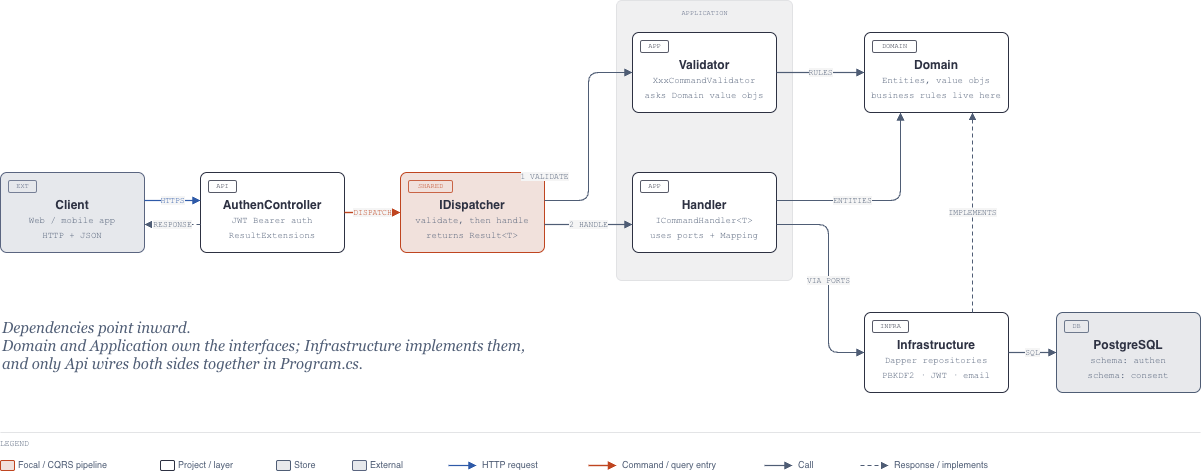

The diagram above was exported from draw.io. Its source (the exported page's mxGraphModel, read from the mxfile embedded in the PNG):
<mxGraphModel dx="835" dy="873" grid="1" gridSize="10" guides="1" tooltips="1" connect="1" arrows="1" fold="1" page="0" pageScale="1" pageWidth="850" pageHeight="1100" math="0" shadow="0">
  <root>
    <mxCell id="0" />
    <mxCell id="1" parent="0" />
    <mxCell id="Hu_bmVklXxSO7uZeyjvE-1" parent="1" style="rounded=1;arcSize=3;html=1;fillColor=#f0f0f1;strokeColor=#dcdde0;strokeWidth=0.8;verticalAlign=top;align=center;spacingTop=2;fontSize=7;fontFamily=Courier New;fontColor=#5a6580;letterSpacing=1;" value="APPLICATION" vertex="1">
      <mxGeometry height="280" width="176" x="756" y="380" as="geometry" />
    </mxCell>
    <mxCell id="Hu_bmVklXxSO7uZeyjvE-2" parent="1" style="rounded=1;arcSize=8;html=1;whiteSpace=wrap;fillColor=#e6e8ec;strokeColor=#5a6580;strokeWidth=1;verticalAlign=middle;align=center;spacingTop=14;fontColor=#2d3142;" value="&lt;b style=&quot;font-size:12px;font-family:Helvetica;color:#2d3142&quot;&gt;Client&lt;/b&gt;&lt;br&gt;&lt;font style=&quot;font-size:9px;font-family:Courier New;color:#4f5d75&quot;&gt;Web / mobile app&lt;br&gt;HTTP + JSON&lt;/font&gt;" vertex="1">
      <mxGeometry height="80" width="144" x="140" y="552" as="geometry" />
    </mxCell>
    <mxCell id="Hu_bmVklXxSO7uZeyjvE-3" parent="1" style="rounded=1;arcSize=15;html=1;fillColor=none;strokeColor=#5a6580;strokeWidth=0.8;fontSize=7;fontFamily=Courier New;fontColor=#5a6580;spacing=0;connectable=0;" value="EXT" vertex="1">
      <mxGeometry height="12" width="28" x="148" y="560" as="geometry" />
    </mxCell>
    <mxCell id="Hu_bmVklXxSO7uZeyjvE-4" parent="1" style="rounded=1;arcSize=8;html=1;whiteSpace=wrap;fillColor=#ffffff;strokeColor=#2d3142;strokeWidth=1;verticalAlign=middle;align=center;spacingTop=14;fontColor=#2d3142;" value="&lt;b style=&quot;font-size:12px;font-family:Helvetica;color:#2d3142&quot;&gt;AuthenController&lt;/b&gt;&lt;br&gt;&lt;font style=&quot;font-size:9px;font-family:Courier New;color:#4f5d75&quot;&gt;JWT Bearer auth&lt;br&gt;ResultExtensions&lt;/font&gt;" vertex="1">
      <mxGeometry height="80" width="144" x="340" y="552" as="geometry" />
    </mxCell>
    <mxCell id="Hu_bmVklXxSO7uZeyjvE-5" parent="1" style="rounded=1;arcSize=15;html=1;fillColor=none;strokeColor=#2d3142;strokeWidth=0.8;fontSize=7;fontFamily=Courier New;fontColor=#2d3142;spacing=0;connectable=0;" value="API" vertex="1">
      <mxGeometry height="12" width="28" x="348" y="560" as="geometry" />
    </mxCell>
    <mxCell id="Hu_bmVklXxSO7uZeyjvE-6" parent="1" style="rounded=1;arcSize=8;html=1;whiteSpace=wrap;fillColor=#f1e1dc;strokeColor=#bf4520;strokeWidth=1;verticalAlign=middle;align=center;spacingTop=14;fontColor=#2d3142;" value="&lt;b style=&quot;font-size:12px;font-family:Helvetica;color:#2d3142&quot;&gt;IDispatcher&lt;/b&gt;&lt;br&gt;&lt;font style=&quot;font-size:9px;font-family:Courier New;color:#4f5d75&quot;&gt;validate, then handle&lt;br&gt;returns Result&amp;lt;T&amp;gt;&lt;/font&gt;" vertex="1">
      <mxGeometry height="80" width="144" x="540" y="552" as="geometry" />
    </mxCell>
    <mxCell id="Hu_bmVklXxSO7uZeyjvE-7" parent="1" style="rounded=1;arcSize=15;html=1;fillColor=none;strokeColor=#bf4520;strokeWidth=0.8;fontSize=7;fontFamily=Courier New;fontColor=#bf4520;spacing=0;connectable=0;" value="SHARED" vertex="1">
      <mxGeometry height="12" width="44" x="548" y="560" as="geometry" />
    </mxCell>
    <mxCell id="Hu_bmVklXxSO7uZeyjvE-8" parent="1" style="rounded=1;arcSize=8;html=1;whiteSpace=wrap;fillColor=#ffffff;strokeColor=#2d3142;strokeWidth=1;verticalAlign=middle;align=center;spacingTop=14;fontColor=#2d3142;" value="&lt;b style=&quot;font-size:12px;font-family:Helvetica;color:#2d3142&quot;&gt;Validator&lt;/b&gt;&lt;br&gt;&lt;font style=&quot;font-size:9px;font-family:Courier New;color:#4f5d75&quot;&gt;XxxCommandValidator&lt;br&gt;asks Domain value objs&lt;/font&gt;" vertex="1">
      <mxGeometry height="80" width="144" x="772" y="412" as="geometry" />
    </mxCell>
    <mxCell id="Hu_bmVklXxSO7uZeyjvE-9" parent="1" style="rounded=1;arcSize=15;html=1;fillColor=none;strokeColor=#2d3142;strokeWidth=0.8;fontSize=7;fontFamily=Courier New;fontColor=#2d3142;spacing=0;connectable=0;" value="APP" vertex="1">
      <mxGeometry height="12" width="28" x="780" y="420" as="geometry" />
    </mxCell>
    <mxCell id="Hu_bmVklXxSO7uZeyjvE-10" parent="1" style="rounded=1;arcSize=8;html=1;whiteSpace=wrap;fillColor=#ffffff;strokeColor=#2d3142;strokeWidth=1;verticalAlign=middle;align=center;spacingTop=14;fontColor=#2d3142;" value="&lt;b style=&quot;font-size:12px;font-family:Helvetica;color:#2d3142&quot;&gt;Handler&lt;/b&gt;&lt;br&gt;&lt;font style=&quot;font-size:9px;font-family:Courier New;color:#4f5d75&quot;&gt;ICommandHandler&amp;lt;T&amp;gt;&lt;br&gt;uses ports + Mapping&lt;/font&gt;" vertex="1">
      <mxGeometry height="80" width="144" x="772" y="552" as="geometry" />
    </mxCell>
    <mxCell id="Hu_bmVklXxSO7uZeyjvE-11" parent="1" style="rounded=1;arcSize=15;html=1;fillColor=none;strokeColor=#2d3142;strokeWidth=0.8;fontSize=7;fontFamily=Courier New;fontColor=#2d3142;spacing=0;connectable=0;" value="APP" vertex="1">
      <mxGeometry height="12" width="28" x="780" y="560" as="geometry" />
    </mxCell>
    <mxCell id="Hu_bmVklXxSO7uZeyjvE-12" parent="1" style="rounded=1;arcSize=8;html=1;whiteSpace=wrap;fillColor=#ffffff;strokeColor=#2d3142;strokeWidth=1;verticalAlign=middle;align=center;spacingTop=14;fontColor=#2d3142;" value="&lt;b style=&quot;font-size:12px;font-family:Helvetica;color:#2d3142&quot;&gt;Domain&lt;/b&gt;&lt;br&gt;&lt;font style=&quot;font-size:9px;font-family:Courier New;color:#4f5d75&quot;&gt;Entities, value objs&lt;br&gt;business rules live here&lt;/font&gt;" vertex="1">
      <mxGeometry height="80" width="144" x="1004" y="412" as="geometry" />
    </mxCell>
    <mxCell id="Hu_bmVklXxSO7uZeyjvE-13" parent="1" style="rounded=1;arcSize=15;html=1;fillColor=none;strokeColor=#2d3142;strokeWidth=0.8;fontSize=7;fontFamily=Courier New;fontColor=#2d3142;spacing=0;connectable=0;" value="DOMAIN" vertex="1">
      <mxGeometry height="12" width="44" x="1012" y="420" as="geometry" />
    </mxCell>
    <mxCell id="Hu_bmVklXxSO7uZeyjvE-14" parent="1" style="rounded=1;arcSize=8;html=1;whiteSpace=wrap;fillColor=#ffffff;strokeColor=#2d3142;strokeWidth=1;verticalAlign=middle;align=center;spacingTop=14;fontColor=#2d3142;" value="&lt;b style=&quot;font-size:12px;font-family:Helvetica;color:#2d3142&quot;&gt;Infrastructure&lt;/b&gt;&lt;br&gt;&lt;font style=&quot;font-size:9px;font-family:Courier New;color:#4f5d75&quot;&gt;Dapper repositories&lt;br&gt;PBKDF2 · JWT · email&lt;/font&gt;" vertex="1">
      <mxGeometry height="80" width="144" x="1004" y="692" as="geometry" />
    </mxCell>
    <mxCell id="Hu_bmVklXxSO7uZeyjvE-15" parent="1" style="rounded=1;arcSize=15;html=1;fillColor=none;strokeColor=#2d3142;strokeWidth=0.8;fontSize=7;fontFamily=Courier New;fontColor=#2d3142;spacing=0;connectable=0;" value="INFRA" vertex="1">
      <mxGeometry height="12" width="36" x="1012" y="700" as="geometry" />
    </mxCell>
    <mxCell id="Hu_bmVklXxSO7uZeyjvE-16" parent="1" style="rounded=1;arcSize=8;html=1;whiteSpace=wrap;fillColor=#e8e9ec;strokeColor=#4f5d75;strokeWidth=1;verticalAlign=middle;align=center;spacingTop=14;fontColor=#2d3142;" value="&lt;b style=&quot;font-size:12px;font-family:Helvetica;color:#2d3142&quot;&gt;PostgreSQL&lt;/b&gt;&lt;br&gt;&lt;font style=&quot;font-size:9px;font-family:Courier New;color:#4f5d75&quot;&gt;schema: authen&lt;br&gt;schema: consent&lt;/font&gt;" vertex="1">
      <mxGeometry height="80" width="144" x="1196" y="692" as="geometry" />
    </mxCell>
    <mxCell id="Hu_bmVklXxSO7uZeyjvE-17" parent="1" style="rounded=1;arcSize=15;html=1;fillColor=none;strokeColor=#4f5d75;strokeWidth=0.8;fontSize=7;fontFamily=Courier New;fontColor=#4f5d75;spacing=0;connectable=0;" value="DB" vertex="1">
      <mxGeometry height="12" width="24" x="1204" y="700" as="geometry" />
    </mxCell>
    <mxCell id="Hu_bmVklXxSO7uZeyjvE-18" edge="1" parent="1" source="Hu_bmVklXxSO7uZeyjvE-2" style="edgeStyle=orthogonalEdgeStyle;rounded=1;curved=0;orthogonalLoop=1;html=1;endArrow=block;endFill=1;endSize=5;strokeColor=#2e5aa8;strokeWidth=1.2;exitX=1;exitY=0.35;exitDx=0;exitDy=0;entryX=0;entryY=0.35;entryDx=0;entryDy=0;fontFamily=Courier New;fontSize=8;fontColor=#2e5aa8;labelBackgroundColor=#f5f5f5;" target="Hu_bmVklXxSO7uZeyjvE-4" value="HTTPS">
      <mxGeometry relative="1" as="geometry" />
    </mxCell>
    <mxCell id="Hu_bmVklXxSO7uZeyjvE-19" edge="1" parent="1" source="Hu_bmVklXxSO7uZeyjvE-4" style="edgeStyle=orthogonalEdgeStyle;rounded=1;curved=0;orthogonalLoop=1;html=1;endArrow=block;endFill=1;endSize=5;strokeColor=#4f5d75;strokeWidth=1;exitX=0;exitY=0.65;exitDx=0;exitDy=0;entryX=1;entryY=0.65;entryDx=0;entryDy=0;fontFamily=Courier New;fontSize=8;fontColor=#4f5d75;labelBackgroundColor=#f5f5f5;dashed=1;dashPattern=4 3;" target="Hu_bmVklXxSO7uZeyjvE-2" value="RESPONSE">
      <mxGeometry relative="1" as="geometry" />
    </mxCell>
    <mxCell id="Hu_bmVklXxSO7uZeyjvE-20" edge="1" parent="1" source="Hu_bmVklXxSO7uZeyjvE-4" style="edgeStyle=orthogonalEdgeStyle;rounded=1;curved=0;orthogonalLoop=1;html=1;endArrow=block;endFill=1;endSize=5;strokeColor=#bf4520;strokeWidth=1.4;exitX=1;exitY=0.5;exitDx=0;exitDy=0;entryX=0;entryY=0.5;entryDx=0;entryDy=0;fontFamily=Courier New;fontSize=8;fontColor=#bf4520;labelBackgroundColor=#f5f5f5;" target="Hu_bmVklXxSO7uZeyjvE-6" value="DISPATCH">
      <mxGeometry relative="1" as="geometry" />
    </mxCell>
    <mxCell id="Hu_bmVklXxSO7uZeyjvE-21" edge="1" parent="1" source="Hu_bmVklXxSO7uZeyjvE-6" style="edgeStyle=orthogonalEdgeStyle;rounded=1;curved=0;orthogonalLoop=1;html=1;endArrow=block;endFill=1;endSize=5;strokeColor=#4f5d75;strokeWidth=1.2;exitX=1;exitY=0.35;exitDx=0;exitDy=0;entryX=0;entryY=0.5;entryDx=0;entryDy=0;fontFamily=Courier New;fontSize=8;fontColor=#4f5d75;labelBackgroundColor=#f5f5f5;" target="Hu_bmVklXxSO7uZeyjvE-8" value="1 VALIDATE">
      <mxGeometry relative="1" as="geometry">
        <mxPoint x="-44" y="40" as="offset" />
        <Array as="points">
          <mxPoint x="728" y="580" />
          <mxPoint x="728" y="452" />
        </Array>
      </mxGeometry>
    </mxCell>
    <mxCell id="Hu_bmVklXxSO7uZeyjvE-22" edge="1" parent="1" source="Hu_bmVklXxSO7uZeyjvE-6" style="edgeStyle=orthogonalEdgeStyle;rounded=1;curved=0;orthogonalLoop=1;html=1;endArrow=block;endFill=1;endSize=5;strokeColor=#4f5d75;strokeWidth=1.2;exitX=1;exitY=0.65;exitDx=0;exitDy=0;entryX=0;entryY=0.65;entryDx=0;entryDy=0;fontFamily=Courier New;fontSize=8;fontColor=#4f5d75;labelBackgroundColor=#f5f5f5;" target="Hu_bmVklXxSO7uZeyjvE-10" value="2 HANDLE">
      <mxGeometry relative="1" as="geometry" />
    </mxCell>
    <mxCell id="Hu_bmVklXxSO7uZeyjvE-23" edge="1" parent="1" source="Hu_bmVklXxSO7uZeyjvE-8" style="edgeStyle=orthogonalEdgeStyle;rounded=1;curved=0;orthogonalLoop=1;html=1;endArrow=block;endFill=1;endSize=5;strokeColor=#4f5d75;strokeWidth=1.2;exitX=1;exitY=0.5;exitDx=0;exitDy=0;entryX=0;entryY=0.5;entryDx=0;entryDy=0;fontFamily=Courier New;fontSize=8;fontColor=#4f5d75;labelBackgroundColor=#f5f5f5;" target="Hu_bmVklXxSO7uZeyjvE-12" value="RULES">
      <mxGeometry relative="1" as="geometry" />
    </mxCell>
    <mxCell id="Hu_bmVklXxSO7uZeyjvE-24" edge="1" parent="1" source="Hu_bmVklXxSO7uZeyjvE-10" style="edgeStyle=orthogonalEdgeStyle;rounded=1;curved=0;orthogonalLoop=1;html=1;endArrow=block;endFill=1;endSize=5;strokeColor=#4f5d75;strokeWidth=1.2;exitX=1;exitY=0.35;exitDx=0;exitDy=0;entryX=0.25;entryY=1;entryDx=0;entryDy=0;fontFamily=Courier New;fontSize=8;fontColor=#4f5d75;labelBackgroundColor=#f5f5f5;" target="Hu_bmVklXxSO7uZeyjvE-12" value="ENTITIES">
      <mxGeometry relative="1" as="geometry">
        <mxPoint x="-30" as="offset" />
        <Array as="points">
          <mxPoint x="1040" y="580" />
        </Array>
      </mxGeometry>
    </mxCell>
    <mxCell id="Hu_bmVklXxSO7uZeyjvE-25" edge="1" parent="1" source="Hu_bmVklXxSO7uZeyjvE-10" style="edgeStyle=orthogonalEdgeStyle;rounded=1;curved=0;orthogonalLoop=1;html=1;endArrow=block;endFill=1;endSize=5;strokeColor=#4f5d75;strokeWidth=1.2;exitX=1;exitY=0.65;exitDx=0;exitDy=0;entryX=0;entryY=0.5;entryDx=0;entryDy=0;fontFamily=Courier New;fontSize=8;fontColor=#4f5d75;labelBackgroundColor=#f5f5f5;" target="Hu_bmVklXxSO7uZeyjvE-14" value="VIA PORTS">
      <mxGeometry relative="1" as="geometry">
        <mxPoint as="offset" />
        <Array as="points">
          <mxPoint x="968" y="604" />
          <mxPoint x="968" y="732" />
        </Array>
      </mxGeometry>
    </mxCell>
    <mxCell id="Hu_bmVklXxSO7uZeyjvE-26" edge="1" parent="1" source="Hu_bmVklXxSO7uZeyjvE-14" style="edgeStyle=orthogonalEdgeStyle;rounded=1;curved=0;orthogonalLoop=1;html=1;endArrow=block;endFill=1;endSize=5;strokeColor=#4f5d75;strokeWidth=1;exitX=0.75;exitY=0;exitDx=0;exitDy=0;entryX=0.75;entryY=1;entryDx=0;entryDy=0;fontFamily=Courier New;fontSize=8;fontColor=#4f5d75;labelBackgroundColor=#f5f5f5;dashed=1;dashPattern=4 3;" target="Hu_bmVklXxSO7uZeyjvE-12" value="IMPLEMENTS">
      <mxGeometry relative="1" as="geometry" />
    </mxCell>
    <mxCell id="Hu_bmVklXxSO7uZeyjvE-27" edge="1" parent="1" source="Hu_bmVklXxSO7uZeyjvE-14" style="edgeStyle=orthogonalEdgeStyle;rounded=1;curved=0;orthogonalLoop=1;html=1;endArrow=block;endFill=1;endSize=5;strokeColor=#4f5d75;strokeWidth=1.2;exitX=1;exitY=0.5;exitDx=0;exitDy=0;entryX=0;entryY=0.5;entryDx=0;entryDy=0;fontFamily=Courier New;fontSize=8;fontColor=#4f5d75;labelBackgroundColor=#f5f5f5;" target="Hu_bmVklXxSO7uZeyjvE-16" value="SQL">
      <mxGeometry relative="1" as="geometry" />
    </mxCell>
    <mxCell id="Hu_bmVklXxSO7uZeyjvE-28" parent="1" style="text;html=1;align=left;verticalAlign=top;whiteSpace=wrap;fontStyle=2;fontSize=15;fontFamily=Georgia;fontColor=#4f5d75;" value="Dependencies point inward.&lt;br&gt;Domain and Application own the interfaces; Infrastructure implements them,&lt;br&gt;and only Api wires both sides together in Program.cs." vertex="1">
      <mxGeometry height="64" width="600" x="140" y="692" as="geometry" />
    </mxCell>
    <mxCell id="Hu_bmVklXxSO7uZeyjvE-29" edge="1" parent="1" style="endArrow=none;html=1;strokeColor=#dcdde0;strokeWidth=0.8;" value="">
      <mxGeometry relative="1" as="geometry">
        <mxPoint x="140" y="812" as="sourcePoint" />
        <mxPoint x="1340" y="812" as="targetPoint" />
      </mxGeometry>
    </mxCell>
    <mxCell id="Hu_bmVklXxSO7uZeyjvE-30" parent="1" style="text;html=1;align=left;verticalAlign=middle;fontSize=8;fontFamily=Courier New;fontColor=#4f5d75;letterSpacing=2;spacing=0;" value="LEGEND" vertex="1">
      <mxGeometry height="14" width="80" x="140" y="816" as="geometry" />
    </mxCell>
    <mxCell id="Hu_bmVklXxSO7uZeyjvE-31" parent="1" style="rounded=1;arcSize=15;html=1;fillColor=#f1e1dc;strokeColor=#bf4520;strokeWidth=1;" value="" vertex="1">
      <mxGeometry height="10" width="14" x="140" y="840" as="geometry" />
    </mxCell>
    <mxCell id="Hu_bmVklXxSO7uZeyjvE-32" parent="1" style="text;html=1;align=left;verticalAlign=middle;fontSize=9;fontFamily=Helvetica;fontColor=#4f5d75;spacing=0;" value="Focal / CQRS pipeline" vertex="1">
      <mxGeometry height="14" width="120" x="158" y="838" as="geometry" />
    </mxCell>
    <mxCell id="Hu_bmVklXxSO7uZeyjvE-33" parent="1" style="rounded=1;arcSize=15;html=1;fillColor=#ffffff;strokeColor=#2d3142;strokeWidth=1;" value="" vertex="1">
      <mxGeometry height="10" width="14" x="300" y="840" as="geometry" />
    </mxCell>
    <mxCell id="Hu_bmVklXxSO7uZeyjvE-34" parent="1" style="text;html=1;align=left;verticalAlign=middle;fontSize=9;fontFamily=Helvetica;fontColor=#4f5d75;spacing=0;" value="Project / layer" vertex="1">
      <mxGeometry height="14" width="80" x="318" y="838" as="geometry" />
    </mxCell>
    <mxCell id="Hu_bmVklXxSO7uZeyjvE-35" parent="1" style="rounded=1;arcSize=15;html=1;fillColor=#e8e9ec;strokeColor=#4f5d75;strokeWidth=1;" value="" vertex="1">
      <mxGeometry height="10" width="14" x="416" y="840" as="geometry" />
    </mxCell>
    <mxCell id="Hu_bmVklXxSO7uZeyjvE-36" parent="1" style="text;html=1;align=left;verticalAlign=middle;fontSize=9;fontFamily=Helvetica;fontColor=#4f5d75;spacing=0;" value="Store" vertex="1">
      <mxGeometry height="14" width="40" x="434" y="838" as="geometry" />
    </mxCell>
    <mxCell id="Hu_bmVklXxSO7uZeyjvE-37" parent="1" style="rounded=1;arcSize=15;html=1;fillColor=#e6e8ec;strokeColor=#5a6580;strokeWidth=1;" value="" vertex="1">
      <mxGeometry height="10" width="14" x="492" y="840" as="geometry" />
    </mxCell>
    <mxCell id="Hu_bmVklXxSO7uZeyjvE-38" parent="1" style="text;html=1;align=left;verticalAlign=middle;fontSize=9;fontFamily=Helvetica;fontColor=#4f5d75;spacing=0;" value="External" vertex="1">
      <mxGeometry height="14" width="50" x="510" y="838" as="geometry" />
    </mxCell>
    <mxCell id="Hu_bmVklXxSO7uZeyjvE-39" edge="1" parent="1" style="endArrow=block;endFill=1;endSize=5;html=1;strokeColor=#2e5aa8;strokeWidth=1.2;" value="">
      <mxGeometry relative="1" as="geometry">
        <mxPoint x="588" y="845" as="sourcePoint" />
        <mxPoint x="616" y="845" as="targetPoint" />
      </mxGeometry>
    </mxCell>
    <mxCell id="Hu_bmVklXxSO7uZeyjvE-40" parent="1" style="text;html=1;align=left;verticalAlign=middle;fontSize=9;fontFamily=Helvetica;fontColor=#4f5d75;spacing=0;" value="HTTP request" vertex="1">
      <mxGeometry height="14" width="70" x="622" y="838" as="geometry" />
    </mxCell>
    <mxCell id="Hu_bmVklXxSO7uZeyjvE-41" edge="1" parent="1" style="endArrow=block;endFill=1;endSize=5;html=1;strokeColor=#bf4520;strokeWidth=1.4;" value="">
      <mxGeometry relative="1" as="geometry">
        <mxPoint x="728" y="845" as="sourcePoint" />
        <mxPoint x="756" y="845" as="targetPoint" />
      </mxGeometry>
    </mxCell>
    <mxCell id="Hu_bmVklXxSO7uZeyjvE-42" parent="1" style="text;html=1;align=left;verticalAlign=middle;fontSize=9;fontFamily=Helvetica;fontColor=#4f5d75;spacing=0;" value="Command / query entry" vertex="1">
      <mxGeometry height="14" width="120" x="762" y="838" as="geometry" />
    </mxCell>
    <mxCell id="Hu_bmVklXxSO7uZeyjvE-43" edge="1" parent="1" style="endArrow=block;endFill=1;endSize=5;html=1;strokeColor=#4f5d75;strokeWidth=1.2;" value="">
      <mxGeometry relative="1" as="geometry">
        <mxPoint x="904" y="845" as="sourcePoint" />
        <mxPoint x="932" y="845" as="targetPoint" />
      </mxGeometry>
    </mxCell>
    <mxCell id="Hu_bmVklXxSO7uZeyjvE-44" parent="1" style="text;html=1;align=left;verticalAlign=middle;fontSize=9;fontFamily=Helvetica;fontColor=#4f5d75;spacing=0;" value="Call" vertex="1">
      <mxGeometry height="14" width="30" x="938" y="838" as="geometry" />
    </mxCell>
    <mxCell id="Hu_bmVklXxSO7uZeyjvE-45" edge="1" parent="1" style="endArrow=block;endFill=1;endSize=5;html=1;strokeColor=#4f5d75;strokeWidth=1;dashed=1;dashPattern=4 3;" value="">
      <mxGeometry relative="1" as="geometry">
        <mxPoint x="1000" y="845" as="sourcePoint" />
        <mxPoint x="1028" y="845" as="targetPoint" />
      </mxGeometry>
    </mxCell>
    <mxCell id="Hu_bmVklXxSO7uZeyjvE-46" parent="1" style="text;html=1;align=left;verticalAlign=middle;fontSize=9;fontFamily=Helvetica;fontColor=#4f5d75;spacing=0;" value="Response / implements" vertex="1">
      <mxGeometry height="14" width="120" x="1034" y="838" as="geometry" />
    </mxCell>
  </root>
</mxGraphModel>